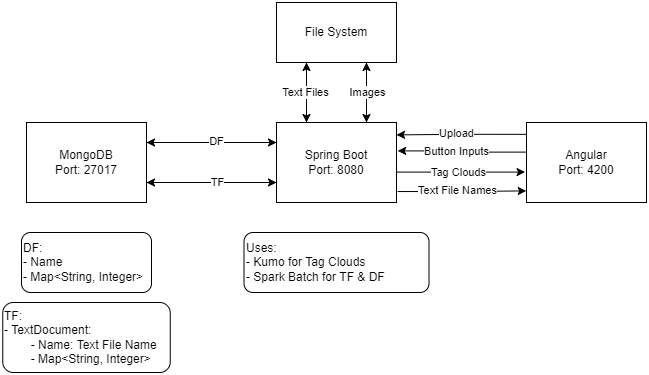

The diagram above was exported from draw.io. Its source (the exported page's mxGraphModel, read from the mxfile embedded in the PNG):
<mxGraphModel dx="1640" dy="435" grid="1" gridSize="10" guides="1" tooltips="1" connect="1" arrows="1" fold="1" page="1" pageScale="1" pageWidth="827" pageHeight="1169" math="0" shadow="0">
  <root>
    <mxCell id="0" />
    <mxCell id="1" parent="0" />
    <mxCell id="OvNqJ2xGpjh34x_OASPX-6" style="edgeStyle=orthogonalEdgeStyle;rounded=0;orthogonalLoop=1;jettySize=auto;html=1;exitX=1;exitY=0.25;exitDx=0;exitDy=0;entryX=0;entryY=0.25;entryDx=0;entryDy=0;" edge="1" parent="1" source="OvNqJ2xGpjh34x_OASPX-1" target="OvNqJ2xGpjh34x_OASPX-4">
      <mxGeometry relative="1" as="geometry" />
    </mxCell>
    <mxCell id="OvNqJ2xGpjh34x_OASPX-10" style="edgeStyle=orthogonalEdgeStyle;rounded=0;orthogonalLoop=1;jettySize=auto;html=1;exitX=1;exitY=0.75;exitDx=0;exitDy=0;entryX=0;entryY=0.75;entryDx=0;entryDy=0;" edge="1" parent="1" source="OvNqJ2xGpjh34x_OASPX-1" target="OvNqJ2xGpjh34x_OASPX-4">
      <mxGeometry relative="1" as="geometry" />
    </mxCell>
    <mxCell id="OvNqJ2xGpjh34x_OASPX-1" value="" style="rounded=0;whiteSpace=wrap;html=1;" vertex="1" parent="1">
      <mxGeometry x="-10" y="200" width="120" height="80" as="geometry" />
    </mxCell>
    <mxCell id="OvNqJ2xGpjh34x_OASPX-2" value="MongoDB&lt;br&gt;Port: 27017" style="text;html=1;strokeColor=none;fillColor=none;align=center;verticalAlign=middle;whiteSpace=wrap;rounded=0;" vertex="1" parent="1">
      <mxGeometry x="10" y="225" width="80" height="30" as="geometry" />
    </mxCell>
    <mxCell id="OvNqJ2xGpjh34x_OASPX-13" style="edgeStyle=orthogonalEdgeStyle;rounded=0;orthogonalLoop=1;jettySize=auto;html=1;exitX=0.002;exitY=0.148;exitDx=0;exitDy=0;entryX=1;entryY=0.155;entryDx=0;entryDy=0;entryPerimeter=0;exitPerimeter=0;" edge="1" parent="1" source="OvNqJ2xGpjh34x_OASPX-3" target="OvNqJ2xGpjh34x_OASPX-4">
      <mxGeometry relative="1" as="geometry" />
    </mxCell>
    <mxCell id="OvNqJ2xGpjh34x_OASPX-14" value="Upload" style="edgeLabel;html=1;align=center;verticalAlign=middle;resizable=0;points=[];" vertex="1" connectable="0" parent="OvNqJ2xGpjh34x_OASPX-13">
      <mxGeometry x="0.235" relative="1" as="geometry">
        <mxPoint x="9" y="-2" as="offset" />
      </mxGeometry>
    </mxCell>
    <mxCell id="OvNqJ2xGpjh34x_OASPX-17" style="edgeStyle=orthogonalEdgeStyle;rounded=0;orthogonalLoop=1;jettySize=auto;html=1;exitX=0.002;exitY=0.37;exitDx=0;exitDy=0;entryX=1.01;entryY=0.355;entryDx=0;entryDy=0;entryPerimeter=0;exitPerimeter=0;" edge="1" parent="1" source="OvNqJ2xGpjh34x_OASPX-3" target="OvNqJ2xGpjh34x_OASPX-4">
      <mxGeometry relative="1" as="geometry" />
    </mxCell>
    <mxCell id="OvNqJ2xGpjh34x_OASPX-18" value="Button Inputs" style="edgeLabel;html=1;align=center;verticalAlign=middle;resizable=0;points=[];" vertex="1" connectable="0" parent="OvNqJ2xGpjh34x_OASPX-17">
      <mxGeometry x="0.215" relative="1" as="geometry">
        <mxPoint x="7" as="offset" />
      </mxGeometry>
    </mxCell>
    <mxCell id="OvNqJ2xGpjh34x_OASPX-3" value="Angular&lt;br&gt;Port: 4200" style="rounded=0;whiteSpace=wrap;html=1;" vertex="1" parent="1">
      <mxGeometry x="490" y="200" width="120" height="80" as="geometry" />
    </mxCell>
    <mxCell id="OvNqJ2xGpjh34x_OASPX-7" style="edgeStyle=orthogonalEdgeStyle;rounded=0;orthogonalLoop=1;jettySize=auto;html=1;exitX=0;exitY=0.25;exitDx=0;exitDy=0;entryX=1;entryY=0.25;entryDx=0;entryDy=0;" edge="1" parent="1" source="OvNqJ2xGpjh34x_OASPX-4" target="OvNqJ2xGpjh34x_OASPX-1">
      <mxGeometry relative="1" as="geometry">
        <mxPoint x="160" y="219.85714285714278" as="targetPoint" />
      </mxGeometry>
    </mxCell>
    <mxCell id="OvNqJ2xGpjh34x_OASPX-9" value="DF" style="edgeLabel;html=1;align=center;verticalAlign=middle;resizable=0;points=[];" vertex="1" connectable="0" parent="OvNqJ2xGpjh34x_OASPX-7">
      <mxGeometry x="0.2442" y="-1" relative="1" as="geometry">
        <mxPoint x="21" as="offset" />
      </mxGeometry>
    </mxCell>
    <mxCell id="OvNqJ2xGpjh34x_OASPX-11" style="edgeStyle=orthogonalEdgeStyle;rounded=0;orthogonalLoop=1;jettySize=auto;html=1;exitX=0;exitY=0.75;exitDx=0;exitDy=0;entryX=1;entryY=0.75;entryDx=0;entryDy=0;" edge="1" parent="1" source="OvNqJ2xGpjh34x_OASPX-4" target="OvNqJ2xGpjh34x_OASPX-1">
      <mxGeometry relative="1" as="geometry" />
    </mxCell>
    <mxCell id="OvNqJ2xGpjh34x_OASPX-12" value="TF" style="edgeLabel;html=1;align=center;verticalAlign=middle;resizable=0;points=[];" vertex="1" connectable="0" parent="OvNqJ2xGpjh34x_OASPX-11">
      <mxGeometry x="-0.1317" relative="1" as="geometry">
        <mxPoint x="-3" as="offset" />
      </mxGeometry>
    </mxCell>
    <mxCell id="OvNqJ2xGpjh34x_OASPX-15" style="edgeStyle=orthogonalEdgeStyle;rounded=0;orthogonalLoop=1;jettySize=auto;html=1;exitX=1.005;exitY=0.62;exitDx=0;exitDy=0;entryX=-0.012;entryY=0.62;entryDx=0;entryDy=0;entryPerimeter=0;exitPerimeter=0;" edge="1" parent="1" source="OvNqJ2xGpjh34x_OASPX-4" target="OvNqJ2xGpjh34x_OASPX-3">
      <mxGeometry relative="1" as="geometry" />
    </mxCell>
    <mxCell id="OvNqJ2xGpjh34x_OASPX-16" value="Tag Clouds" style="edgeLabel;html=1;align=center;verticalAlign=middle;resizable=0;points=[];" vertex="1" connectable="0" parent="OvNqJ2xGpjh34x_OASPX-15">
      <mxGeometry x="-0.145" relative="1" as="geometry">
        <mxPoint x="6" as="offset" />
      </mxGeometry>
    </mxCell>
    <mxCell id="OvNqJ2xGpjh34x_OASPX-24" style="edgeStyle=orthogonalEdgeStyle;rounded=0;orthogonalLoop=1;jettySize=auto;html=1;exitX=0.25;exitY=0;exitDx=0;exitDy=0;entryX=0.25;entryY=1;entryDx=0;entryDy=0;" edge="1" parent="1" source="OvNqJ2xGpjh34x_OASPX-4" target="OvNqJ2xGpjh34x_OASPX-23">
      <mxGeometry relative="1" as="geometry" />
    </mxCell>
    <mxCell id="OvNqJ2xGpjh34x_OASPX-29" style="edgeStyle=orthogonalEdgeStyle;rounded=0;orthogonalLoop=1;jettySize=auto;html=1;exitX=0.75;exitY=0;exitDx=0;exitDy=0;entryX=0.75;entryY=1;entryDx=0;entryDy=0;" edge="1" parent="1" source="OvNqJ2xGpjh34x_OASPX-4" target="OvNqJ2xGpjh34x_OASPX-23">
      <mxGeometry relative="1" as="geometry" />
    </mxCell>
    <mxCell id="OvNqJ2xGpjh34x_OASPX-33" style="edgeStyle=orthogonalEdgeStyle;rounded=0;orthogonalLoop=1;jettySize=auto;html=1;exitX=1.01;exitY=0.863;exitDx=0;exitDy=0;entryX=-0.002;entryY=0.855;entryDx=0;entryDy=0;exitPerimeter=0;entryPerimeter=0;" edge="1" parent="1" source="OvNqJ2xGpjh34x_OASPX-4" target="OvNqJ2xGpjh34x_OASPX-3">
      <mxGeometry relative="1" as="geometry" />
    </mxCell>
    <mxCell id="OvNqJ2xGpjh34x_OASPX-34" value="Text File Names" style="edgeLabel;html=1;align=center;verticalAlign=middle;resizable=0;points=[];" vertex="1" connectable="0" parent="OvNqJ2xGpjh34x_OASPX-33">
      <mxGeometry x="-0.1955" y="-2" relative="1" as="geometry">
        <mxPoint x="8" y="-3" as="offset" />
      </mxGeometry>
    </mxCell>
    <mxCell id="OvNqJ2xGpjh34x_OASPX-4" value="Spring Boot&lt;br&gt;Port: 8080" style="rounded=0;whiteSpace=wrap;html=1;" vertex="1" parent="1">
      <mxGeometry x="240" y="200" width="120" height="80" as="geometry" />
    </mxCell>
    <mxCell id="OvNqJ2xGpjh34x_OASPX-20" value="DF: &lt;br&gt;- Name&lt;br&gt;- Map&amp;lt;String, Integer&amp;gt;" style="rounded=1;whiteSpace=wrap;html=1;align=left;" vertex="1" parent="1">
      <mxGeometry x="-15" y="310" width="130" height="60" as="geometry" />
    </mxCell>
    <mxCell id="OvNqJ2xGpjh34x_OASPX-21" value="TF:&lt;br&gt;- TextDocument:&lt;br&gt;&lt;span style=&quot;&quot;&gt;&#09;&lt;/span&gt;&lt;span style=&quot;&quot;&gt;&#09;&lt;/span&gt;&lt;span style=&quot;&quot;&gt;&#09;&lt;/span&gt;&lt;span style=&quot;white-space: pre;&quot;&gt;&#09;&lt;/span&gt;- Name: Text File Name&lt;br&gt;&lt;span style=&quot;&quot;&gt;&#09;&lt;/span&gt;&lt;span style=&quot;white-space: pre;&quot;&gt;&#09;&lt;/span&gt;- Map&amp;lt;String, Integer&amp;gt;" style="rounded=1;whiteSpace=wrap;html=1;align=left;" vertex="1" parent="1">
      <mxGeometry x="-33.75" y="380" width="167.5" height="70" as="geometry" />
    </mxCell>
    <mxCell id="OvNqJ2xGpjh34x_OASPX-22" value="Uses: &lt;br&gt;- Kumo for Tag Clouds&amp;nbsp;&lt;br&gt;- Spark Batch for TF &amp;amp; DF" style="rounded=1;whiteSpace=wrap;html=1;align=left;" vertex="1" parent="1">
      <mxGeometry x="207.5" y="310" width="185" height="60" as="geometry" />
    </mxCell>
    <mxCell id="OvNqJ2xGpjh34x_OASPX-25" style="edgeStyle=orthogonalEdgeStyle;rounded=0;orthogonalLoop=1;jettySize=auto;html=1;exitX=0.25;exitY=1;exitDx=0;exitDy=0;entryX=0.25;entryY=0;entryDx=0;entryDy=0;" edge="1" parent="1" source="OvNqJ2xGpjh34x_OASPX-23" target="OvNqJ2xGpjh34x_OASPX-4">
      <mxGeometry relative="1" as="geometry" />
    </mxCell>
    <mxCell id="OvNqJ2xGpjh34x_OASPX-26" value="Text Files" style="edgeLabel;html=1;align=center;verticalAlign=middle;resizable=0;points=[];" vertex="1" connectable="0" parent="OvNqJ2xGpjh34x_OASPX-25">
      <mxGeometry x="-0.22" y="-1" relative="1" as="geometry">
        <mxPoint y="6" as="offset" />
      </mxGeometry>
    </mxCell>
    <mxCell id="OvNqJ2xGpjh34x_OASPX-28" style="edgeStyle=orthogonalEdgeStyle;rounded=0;orthogonalLoop=1;jettySize=auto;html=1;exitX=0.75;exitY=1;exitDx=0;exitDy=0;entryX=0.75;entryY=0;entryDx=0;entryDy=0;" edge="1" parent="1" source="OvNqJ2xGpjh34x_OASPX-23" target="OvNqJ2xGpjh34x_OASPX-4">
      <mxGeometry relative="1" as="geometry" />
    </mxCell>
    <mxCell id="OvNqJ2xGpjh34x_OASPX-30" value="Images" style="edgeLabel;html=1;align=center;verticalAlign=middle;resizable=0;points=[];" vertex="1" connectable="0" parent="OvNqJ2xGpjh34x_OASPX-28">
      <mxGeometry x="-0.18" y="1" relative="1" as="geometry">
        <mxPoint y="5" as="offset" />
      </mxGeometry>
    </mxCell>
    <mxCell id="OvNqJ2xGpjh34x_OASPX-23" value="File System" style="rounded=0;whiteSpace=wrap;html=1;" vertex="1" parent="1">
      <mxGeometry x="240" y="80" width="120" height="60" as="geometry" />
    </mxCell>
  </root>
</mxGraphModel>